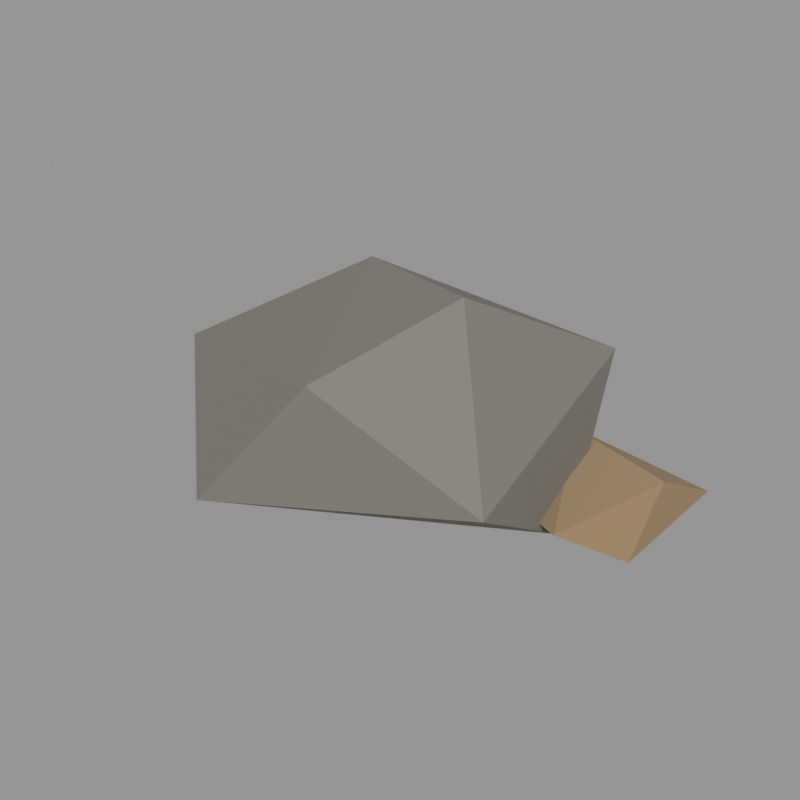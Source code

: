 # Source: rock_06.blend  (saved by Blender 5.2.45; exported with 4.5.12 LTS)
import bpy
from mathutils import Matrix  # noqa: F401  (used for matrix-valued properties, if any)

bpy.ops.wm.read_factory_settings(use_empty=True)
scene = bpy.context.scene
scene.name = 'Scene'

# ---- materials (node trees are filled in below, after node groups)
mat_stone_grey = bpy.data.materials.new('stone_grey')
mat_stone_grey.use_backface_culling = True
mat_stone_grey.diffuse_color = (0.1946, 0.1812, 0.1559, 1.0)
mat_stone_warm = bpy.data.materials.new('stone_warm')
mat_stone_warm.use_backface_culling = True
mat_stone_warm.diffuse_color = (0.3325, 0.2307, 0.1274, 1.0)

# ---- material node trees
mat_stone_grey.use_nodes = True; mat_stone_grey.node_tree.nodes.clear()
_N = mat_stone_grey.node_tree.nodes; _L = mat_stone_grey.node_tree.links
n0 = _N.new('ShaderNodeBsdfPrincipled'); n0.name = 'Principled BSDF'; n0.location = (-200, 100)
n0.inputs[0].default_value = (0.1946, 0.1812, 0.1559, 1.0)
n0.inputs[2].default_value = 0.85
n0.inputs[10].default_value = 0.005
n1 = _N.new('ShaderNodeOutputMaterial'); n1.name = 'Material Output'; n1.location = (200, 100)
_L.new(n0.outputs[0], n1.inputs[0])
n1.is_active_output = True
mat_stone_warm.use_nodes = True; mat_stone_warm.node_tree.nodes.clear()
_N = mat_stone_warm.node_tree.nodes; _L = mat_stone_warm.node_tree.links
n0 = _N.new('ShaderNodeBsdfPrincipled'); n0.name = 'Principled BSDF'; n0.location = (-200, 100)
n0.inputs[0].default_value = (0.3325, 0.2307, 0.1274, 1.0)
n0.inputs[2].default_value = 0.85
n0.inputs[10].default_value = 0.005
n1 = _N.new('ShaderNodeOutputMaterial'); n1.name = 'Material Output'; n1.location = (200, 100)
_L.new(n0.outputs[0], n1.inputs[0])
n1.is_active_output = True

# ---- meshes
me_06 = bpy.data.meshes.new('石头_06')
me_06.from_pydata([(0.1636, -0.001499, 0.5594), (-0.2152, 0.1601, 0.5126), (0.0181, -0.3021, 0.4333), (0.3094, 0.3633, 0.3649), (-0.5641, -0.08639, 0.3051), (0.3829, -0.22, 0.2383), (-0.1309, 0.3822, 0.1785), (-0.2396, -0.3822, 0.115), (0.368, 0.1193, 0.02833), (-0.1556, 0.04997, 0.0), (0.5443, 0.1785, 0.2028), (0.2682, 0.2936, 0.1806), (0.4296, -0.04495, 0.1397), (0.5641, 0.3621, 0.101), (0.1555, 0.1383, 0.06218), (0.5164, 0.1163, 0.02518), (0.3786, 0.276, 0.0)], [], [(9, 4, 6), (4, 1, 6), (1, 3, 6), (3, 8, 6), (8, 9, 6), (8, 7, 9), (7, 4, 9), (7, 2, 4), (2, 1, 4), (2, 0, 1), (0, 3, 1), (0, 5, 3), (5, 8, 3), (5, 7, 8), (5, 2, 7), (5, 0, 2), (15, 16, 13), (16, 11, 13), (11, 10, 13), (10, 15, 13), (10, 12, 15), (12, 14, 15), (14, 16, 15), (14, 11, 16), (14, 12, 11), (12, 10, 11)])
me_06.polygons.foreach_set('material_index', [0, 0, 0, 0, 0, 0, 0, 0, 0, 0, 0, 0, 0, 0, 0, 0, 1, 1, 1, 1, 1, 1, 1, 1, 1, 1])
me_06.materials.append(mat_stone_grey)
me_06.materials.append(mat_stone_warm)
me_06.update()

# ---- objects
ob_06 = bpy.data.objects.new('石头_06', me_06)

# ---- transforms, parenting, visibility, modifiers, constraints
ob_06.location = (0.0, 0.0, 0.0)

# ---- collection membership
scene.collection.objects.link(ob_06)

# ---- scene / render settings (as saved in the file)
scene.frame_start = 1; scene.frame_end = 250; scene.frame_set(1)
scene.render.engine = 'CYCLES'
scene.render.resolution_x = 640
scene.render.resolution_y = 640
scene.render.bake_bias = 0.0
scene.render.bake_samples = 0
scene.render.compositor_device = 'GPU'
scene.cycles.samples = 24
scene.eevee.use_volume_custom_range = False
scene.eevee.fast_gi_thickness_near = 0.1
scene.eevee.fast_gi_thickness_far = 0.0
scene.eevee.ray_tracing_options.screen_trace_thickness = 0.1
scene.view_settings.view_transform = 'Standard'
bpy.context.view_layer.update()

# ---- added for rendering (the .blend has no active camera and no usable light): camera, sun + grey world if the file has none
cam_auto = bpy.data.cameras.new('AutoCamera')
cam_auto.lens = 50.0
cam_auto.sensor_width = 36.0
cam_auto.clip_end = 1000.0
ob_auto_camera = bpy.data.objects.new('AutoCamera', cam_auto)
scene.collection.objects.link(ob_auto_camera)
ob_auto_camera.location = (1.36306, -1.63567, 1.37017)
ob_auto_camera.rotation_euler = (1.09748, -7.21219e-08, 0.694738)
scene.camera = ob_auto_camera
light_auto_sun = bpy.data.lights.new('AutoSun', 'SUN')
light_auto_sun.energy = 3.0
light_auto_sun.angle = 0.0523599
ob_auto_sun = bpy.data.objects.new('AutoSun', light_auto_sun)
scene.collection.objects.link(ob_auto_sun)
ob_auto_sun.rotation_euler = (0.872665, 0.174533, 0.523599)
if scene.world is None:
    world_auto = bpy.data.worlds.new('AutoWorld')
    world_auto.color = (0.3, 0.3, 0.3)
    scene.world = world_auto
bpy.context.view_layer.update()

